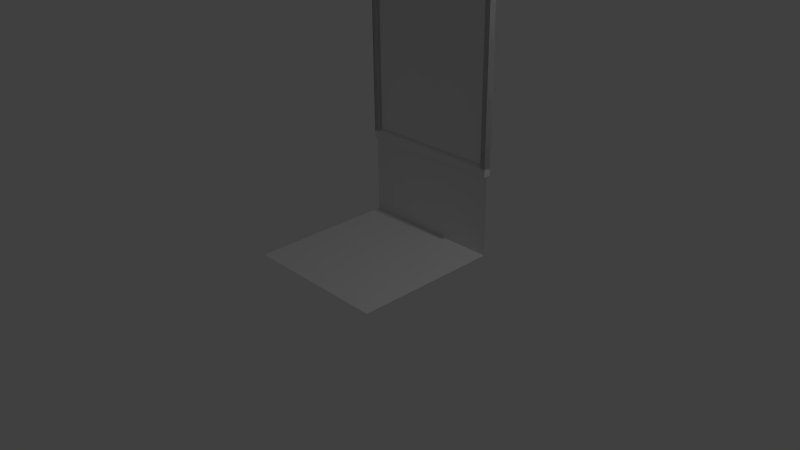 # Source: window.blend  (saved by Blender 2.74.0; exported with 4.5.12 LTS)
import bpy
from mathutils import Matrix  # noqa: F401  (used for matrix-valued properties, if any)

bpy.ops.wm.read_factory_settings(use_empty=True)
scene = bpy.context.scene
scene.name = 'Scene'

# ---- collections
col_collection_1 = bpy.data.collections.new('Collection 1'); scene.collection.children.link(col_collection_1)

# ---- materials (node trees are filled in below, after node groups)
mat_material_001 = bpy.data.materials.new('Material.001')
mat_material_001.alpha_threshold = 0.0
mat_material_001.use_transparent_shadow = False
mat_material_001.roughness = 0.5
mat_material_001.line_color = (0.0, 0.0, 0.0, 1.0)
mat_material_002 = bpy.data.materials.new('Material.002')
mat_material_002.alpha_threshold = 0.0
mat_material_002.use_transparent_shadow = False
mat_material_002.roughness = 0.5
mat_material_002.line_color = (0.0, 0.0, 0.0, 1.0)
mat_material_006 = bpy.data.materials.new('Material.006')
mat_material_006.alpha_threshold = 0.0
mat_material_006.use_transparent_shadow = False
mat_material_006.roughness = 0.5
mat_material_006.line_color = (0.0, 0.0, 0.0, 1.0)

# ---- material node trees

# ---- world
world_world = bpy.data.worlds.new('World'); scene.world = world_world
world_world.color = (0.05088, 0.05088, 0.05088)
world_world.use_sun_shadow = False
world_world.sun_shadow_jitter_overblur = 0.0
world_world.cycles.sampling_method = 'MANUAL'
world_world.cycles.sample_map_resolution = 256

# ---- cameras
cam_camera = bpy.data.cameras.new('Camera')
cam_camera.clip_end = 100.0
cam_camera.lens = 35.0
cam_camera.sensor_width = 32.0
cam_camera.sensor_height = 18.0
cam_camera.ortho_scale = 7.314
cam_camera.dof.focus_distance = 0.0
cam_camera.dof.aperture_fstop = 128.0

# ---- lights
light_lamp = bpy.data.lights.new('Lamp', 'POINT')
light_lamp.transmission_factor = 0.0
light_lamp.cutoff_distance = 30.0
light_lamp.energy = 100.0
light_lamp.shadow_buffer_clip_start = 1.001
light_lamp.shadow_soft_size = 0.1
light_lamp.shadow_maximum_resolution = 0.006
light_lamp.use_absolute_resolution = True
light_lamp.cycles.use_multiple_importance_sampling = False

# ---- meshes
me_cube_001 = bpy.data.meshes.new('Cube.001')
me_cube_001.from_pydata([(0.21, -1.032, -1.0), (-0.4569, -1.032, -1.0), (-0.46, 1.032, -1.0), (0.2069, 1.032, -1.0), (0.2069, 1.032, 0.9761), (-0.46, 1.032, 0.9761), (0.21, -1.032, 0.9761), (-0.4569, -1.032, 0.9761), (0.2069, 1.032, -1.003), (-0.46, 1.032, -1.003), (0.21, -1.032, -1.003), (-0.4569, -1.032, -1.003)], [], [(4, 5, 7, 6), (7, 5, 9, 11), (1, 7, 6, 0), (2, 3, 4, 5), (8, 10, 11, 9), (4, 6, 10, 8), (6, 7, 11, 10), (5, 4, 8, 9)])
me_cube_001.materials.append(mat_material_001)
me_cube_001.use_remesh_preserve_volume = False
me_cube_001.use_remesh_preserve_attributes = False
me_cube_001.use_mirror_vertex_groups = False
me_cube_001.update()
me_cube_002 = bpy.data.meshes.new('Cube.002')
me_cube_002.from_pydata([(1.0, 1.0, -1.0), (1.0, -1.0, -1.0), (-1.0, -1.0, -1.0), (-1.0, 1.0, -1.0), (1.0, 1.0, 1.0), (-1.0, 1.0, 1.0), (1.0, 1.0, 0.4646), (-1.0, 1.0, 0.4646), (1.0, 1.0, 2.648), (-1.0, 1.0, 2.648), (-0.887, 1.0, 2.648), (0.9099, 1.0, 2.648), (-1.0, 1.0, 3.0), (0.9099, 1.0, 3.0), (1.0, 1.0, 3.0), (-0.887, 1.0, 3.0), (-0.9596, 1.0, -1.0), (-0.9596, 1.0, 1.0), (-0.9596, 1.0, 0.4646), (-0.9596, 1.0, 2.648), (-0.9596, 1.0, 3.0), (0.9713, 1.0, -1.0), (0.9713, 1.0, 1.0), (0.9713, 1.0, 0.4646), (0.9713, 1.0, 2.648), (0.9713, 1.0, 3.0), (-1.0, 1.0, 0.09706), (-0.9596, 1.0, 0.09706), (1.0, 1.0, 0.09706), (0.9713, 1.0, 0.09706)], [], [(27, 26, 3, 16), (22, 4, 8, 24), (17, 5, 7, 18), (24, 8, 14, 25), (10, 11, 13, 15), (19, 10, 15, 20), (9, 19, 20, 12), (5, 17, 19, 9), (11, 24, 25, 13), (4, 22, 23, 6), (28, 29, 21, 0), (1, 2, 3, 0), (18, 7, 26, 27), (6, 23, 29, 28), (16, 21, 29, 27)])
me_cube_002.materials.append(mat_material_002)
me_cube_002.use_remesh_preserve_volume = False
me_cube_002.use_remesh_preserve_attributes = False
me_cube_002.use_mirror_vertex_groups = False
me_cube_002.update()
me_cube_006 = bpy.data.meshes.new('Cube.006')
me_cube_006.from_pydata([(2.235, 1.076, -1.0), (-2.485, 1.076, -1.0), (2.235, 1.076, 1.0), (-2.485, 1.076, 1.0), (2.235, -1.152, -1.0), (-2.485, -1.152, -1.0), (2.235, -1.152, 1.0), (-2.485, -1.152, 1.0), (2.235, 1.152, -1.0), (-2.485, 1.152, -1.0), (2.235, 1.152, 1.0), (-2.485, 1.152, 1.0), (2.235, 1.152, 1.087), (-2.485, 1.152, 1.087), (2.235, -1.152, 1.087), (-2.485, -1.152, 1.087), (2.235, -1.076, 1.0), (-2.485, -1.076, 1.0), (-2.485, -1.076, -1.0), (2.235, -1.076, -1.0), (2.235, -1.076, 1.087), (-2.485, -1.076, 1.087), (-2.485, 1.076, 1.087), (2.235, 1.076, 1.087), (0.2102, -1.152, -1.0), (-0.4567, -1.152, -1.0), (0.2102, -1.152, 1.0), (-0.4567, -1.152, 1.0), (0.2067, 1.152, -1.0), (-0.4602, 1.152, -1.0), (0.2067, 1.152, 1.0), (-0.4602, 1.152, 1.0), (0.2067, 1.152, 1.087), (-0.4602, 1.152, 1.087), (0.2102, -1.152, 1.087), (-0.4567, -1.152, 1.087), (-0.4568, -1.076, 1.087), (0.2101, -1.076, 1.087), (0.21, -1.032, -1.0), (-0.4569, -1.032, -1.0), (0.2068, 1.076, 1.087), (-0.4601, 1.076, 1.087), (-0.46, 1.032, -1.0), (0.2069, 1.032, -1.0), (0.2069, 1.032, 0.9761), (-0.46, 1.032, 0.9761), (0.21, -1.032, 0.9761), (-0.4569, -1.032, 0.9761), (0.2069, 1.032, 0.9758), (-0.46, 1.032, 0.9758), (0.21, -1.032, 0.9758), (-0.4569, -1.032, 0.9758)], [], [(40, 37, 20, 23), (2, 10, 12, 23), (17, 7, 15, 21), (11, 3, 22, 13), (25, 27, 7, 5), (17, 18, 5, 7), (19, 16, 6, 4), (38, 19, 4, 24), (31, 29, 9, 11), (1, 3, 11, 9), (2, 0, 8, 10), (42, 1, 9, 29), (40, 23, 12, 32), (31, 11, 13, 33), (36, 21, 15, 35), (26, 6, 14, 34), (6, 16, 20, 14), (22, 3, 17, 21), (2, 23, 20, 16), (43, 0, 2, 44), (38, 46, 16, 19), (45, 47, 17, 3), (2, 16, 46, 44), (47, 45, 49, 51), (18, 17, 47, 39), (39, 47, 46, 38), (1, 42, 45, 3), (42, 43, 44, 45), (7, 27, 35, 15), (27, 26, 34, 35), (20, 37, 34, 14), (37, 36, 35, 34), (10, 30, 32, 12), (30, 31, 33, 32), (22, 41, 33, 13), (41, 40, 32, 33), (0, 43, 28, 8), (43, 42, 29, 28), (10, 8, 28, 30), (30, 28, 29, 31), (18, 39, 25, 5), (39, 38, 24, 25), (4, 6, 26, 24), (24, 26, 27, 25), (22, 21, 36, 41), (41, 36, 37, 40), (48, 50, 51, 49), (44, 46, 50, 48), (46, 47, 51, 50), (45, 44, 48, 49)])
me_cube_006.materials.append(mat_material_006)
me_cube_006.use_remesh_preserve_volume = False
me_cube_006.use_remesh_preserve_attributes = False
me_cube_006.use_mirror_vertex_groups = False
me_cube_006.update()

# ---- objects
ob_lamp = bpy.data.objects.new('Lamp', light_lamp)
ob_camera = bpy.data.objects.new('Camera', cam_camera)
ob_window = bpy.data.objects.new('Window', me_cube_001)
ob_cube = bpy.data.objects.new('Cube', me_cube_002)
ob_windowframe = bpy.data.objects.new('windowframe', me_cube_006)

# ---- transforms, parenting, visibility, modifiers, constraints
ob_lamp.location = (4.076, 1.005, 5.904)
ob_lamp.rotation_euler = (0.6503, 0.05522, 1.866)
ob_lamp.lock_rotations_4d = False
ob_lamp.empty_display_type = 'ARROWS'
ob_lamp.color = (0.0, 0.0, 0.0, 0.0)
ob_lamp.lineart.crease_threshold = 0.0
ob_camera.location = (7.481, -6.508, 5.344)
ob_camera.rotation_euler = (1.109, 0.01082, 0.8149)
ob_camera.lock_rotations_4d = False
ob_camera.empty_display_type = 'ARROWS'
ob_camera.color = (0.0, 0.0, 0.0, 0.0)
ob_camera.display_type = 'WIRE'
ob_camera.lineart.crease_threshold = 0.0
ob_window.location = (0.001715, 1.0, 2.374)
ob_window.rotation_euler = (0.0, -0.0, -1.571)
ob_window.scale = (0.03819, 0.8675, 1.155)
ob_window.lock_rotations_4d = False
ob_window.empty_display_type = 'ARROWS'
ob_window.lineart.crease_threshold = 0.0
ob_cube.location = (0.0, 0.0, 0.9864)
ob_cube.lock_rotations_4d = False
ob_cube.empty_display_type = 'ARROWS'
ob_cube.lineart.crease_threshold = 0.0
ob_windowframe.location = (0.001715, 1.0, 2.357)
ob_windowframe.rotation_euler = (0.0, -0.0, -1.571)
ob_windowframe.scale = (0.02023, 0.8675, 1.174)
ob_windowframe.lock_rotations_4d = False
ob_windowframe.empty_display_type = 'ARROWS'
ob_windowframe.lineart.crease_threshold = 0.0
_m = ob_windowframe.modifiers.new('Mirror', 'MIRROR')
_m.use_axis = (False, False, True)

# ---- collection membership
col_collection_1.objects.link(ob_lamp)
col_collection_1.objects.link(ob_camera)
col_collection_1.objects.link(ob_window)
col_collection_1.objects.link(ob_cube)
col_collection_1.objects.link(ob_windowframe)

# ---- scene / render settings (as saved in the file)
scene.camera = ob_camera
scene.frame_start = 1; scene.frame_end = 250; scene.frame_set(1)
scene.render.engine = 'BLENDER_EEVEE_NEXT'
scene.render.resolution_percentage = 50
scene.render.dither_intensity = 0.0
scene.cycles.use_denoising = False
scene.cycles.samples = 10
scene.cycles.sampling_pattern = 'TABULATED_SOBOL'
scene.cycles.light_sampling_threshold = 0.0
scene.cycles.use_adaptive_sampling = False
scene.cycles.use_light_tree = False
scene.cycles.blur_glossy = 0.0
scene.cycles.pixel_filter_type = 'GAUSSIAN'
scene.cycles.sample_clamp_indirect = 0.0
scene.view_settings.view_transform = 'Standard'
bpy.context.view_layer.update()
